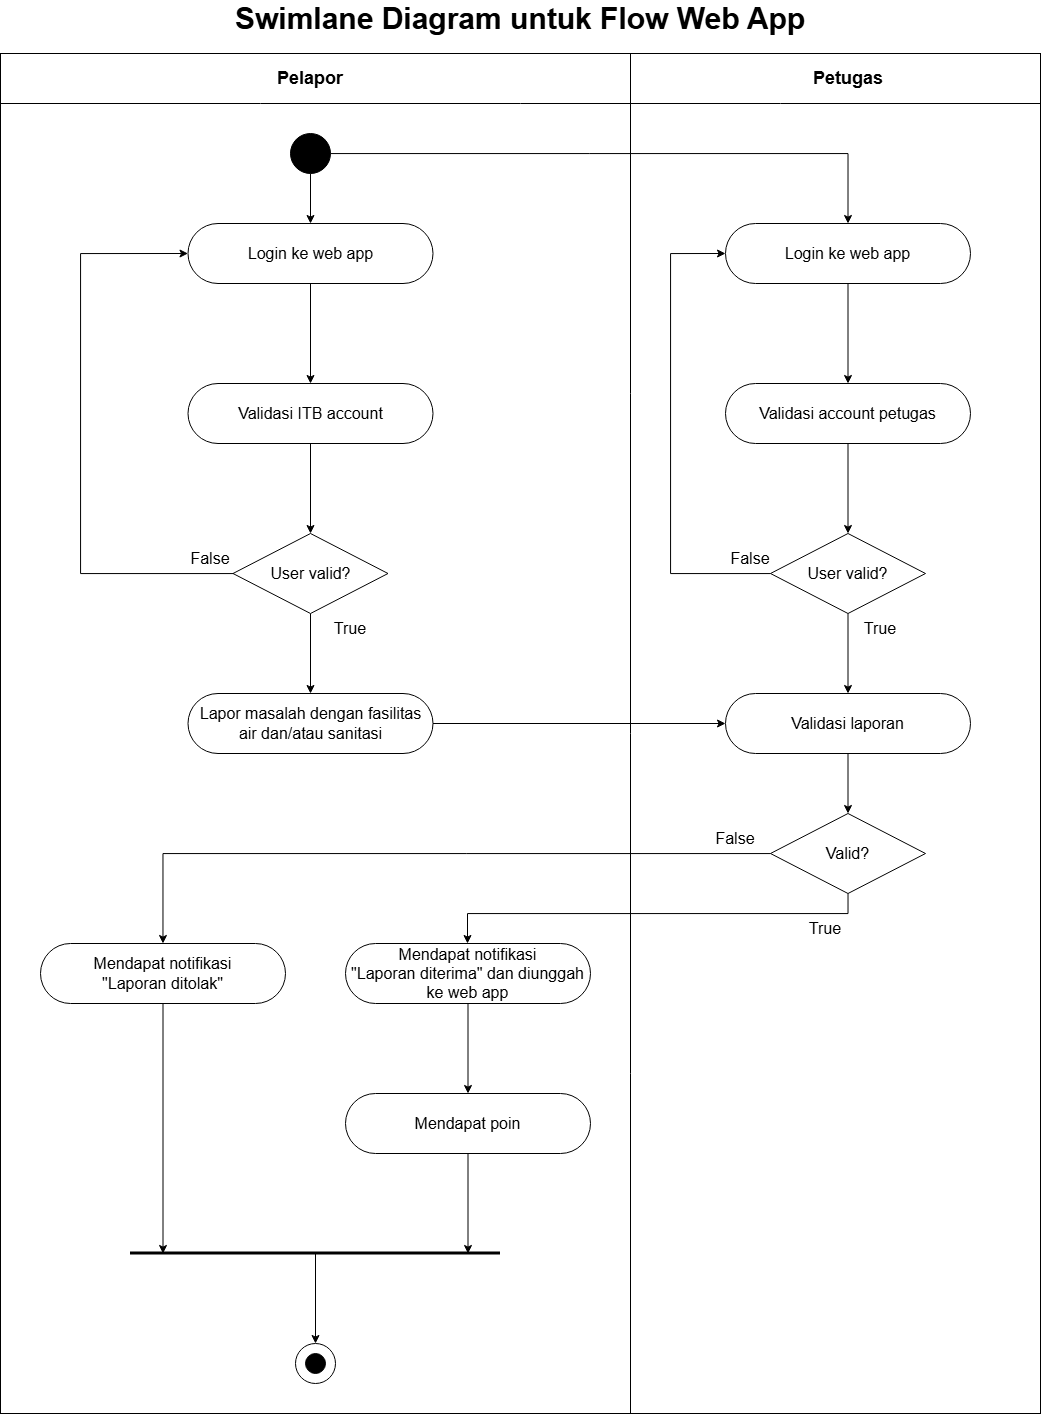

The diagram above was exported from draw.io. Its source (the exported page's mxGraphModel, read from the mxfile embedded in the PNG):
<mxGraphModel dx="1373" dy="749" grid="1" gridSize="10" guides="1" tooltips="1" connect="1" arrows="1" fold="1" page="1" pageScale="1" pageWidth="850" pageHeight="1100" math="0" shadow="0">
  <root>
    <mxCell id="0" />
    <mxCell id="1" parent="0" />
    <mxCell id="Wb04_86eknDpR2tSwJ5U-4" parent="1" style="shape=internalStorage;whiteSpace=wrap;html=1;backgroundOutline=1;dx=630;dy=50;movable=1;resizable=1;rotatable=1;deletable=1;editable=1;locked=0;connectable=1;" value="" vertex="1">
      <mxGeometry height="1360" width="1040" x="40" y="80" as="geometry" />
    </mxCell>
    <mxCell id="Wb04_86eknDpR2tSwJ5U-17" parent="1" style="ellipse;whiteSpace=wrap;html=1;aspect=fixed;" value="" vertex="1">
      <mxGeometry height="40" width="40" x="335" y="1370" as="geometry" />
    </mxCell>
    <mxCell id="Wb04_86eknDpR2tSwJ5U-5" parent="1" style="text;html=1;whiteSpace=wrap;strokeColor=none;fillColor=none;align=center;verticalAlign=middle;rounded=0;fontSize=18;fontStyle=1" value="Pelapor" vertex="1">
      <mxGeometry height="30" width="60" x="320" y="90" as="geometry" />
    </mxCell>
    <mxCell id="Wb04_86eknDpR2tSwJ5U-7" parent="1" style="text;html=1;whiteSpace=wrap;strokeColor=none;fillColor=none;align=center;verticalAlign=middle;rounded=0;fontSize=18;fontStyle=1" value="Petugas" vertex="1">
      <mxGeometry height="30" width="60" x="857.5" y="90" as="geometry" />
    </mxCell>
    <mxCell id="Wb04_86eknDpR2tSwJ5U-46" edge="1" parent="1" source="Wb04_86eknDpR2tSwJ5U-8" style="edgeStyle=orthogonalEdgeStyle;rounded=0;orthogonalLoop=1;jettySize=auto;html=1;entryX=0.5;entryY=0;entryDx=0;entryDy=0;" target="Wb04_86eknDpR2tSwJ5U-39">
      <mxGeometry relative="1" as="geometry" />
    </mxCell>
    <mxCell id="Wb04_86eknDpR2tSwJ5U-53" edge="1" parent="1" source="Wb04_86eknDpR2tSwJ5U-8" style="edgeStyle=orthogonalEdgeStyle;rounded=0;orthogonalLoop=1;jettySize=auto;html=1;entryX=0.5;entryY=0;entryDx=0;entryDy=0;" target="Wb04_86eknDpR2tSwJ5U-40">
      <mxGeometry relative="1" as="geometry" />
    </mxCell>
    <mxCell id="Wb04_86eknDpR2tSwJ5U-8" parent="1" style="ellipse;whiteSpace=wrap;html=1;aspect=fixed;fillColor=light-dark(#000000,#000000);fillStyle=solid;gradientColor=none;strokeColor=light-dark(#000000,#000000);" value="" vertex="1">
      <mxGeometry height="40" width="40" x="330" y="160" as="geometry" />
    </mxCell>
    <mxCell id="Wb04_86eknDpR2tSwJ5U-19" edge="1" parent="1" source="Wb04_86eknDpR2tSwJ5U-9" style="edgeStyle=orthogonalEdgeStyle;rounded=0;orthogonalLoop=1;jettySize=auto;html=1;" target="Wb04_86eknDpR2tSwJ5U-10">
      <mxGeometry relative="1" as="geometry" />
    </mxCell>
    <mxCell id="Wb04_86eknDpR2tSwJ5U-9" parent="1" style="rounded=1;whiteSpace=wrap;html=1;perimeterSpacing=0;arcSize=50;" value="&lt;font style=&quot;font-size: 16px;&quot;&gt;Lapor masalah dengan fasilitas air dan/atau sanitasi&lt;/font&gt;" vertex="1">
      <mxGeometry height="60" width="245" x="227.5" y="720" as="geometry" />
    </mxCell>
    <mxCell id="Wb04_86eknDpR2tSwJ5U-20" edge="1" parent="1" source="Wb04_86eknDpR2tSwJ5U-10" style="edgeStyle=orthogonalEdgeStyle;rounded=0;orthogonalLoop=1;jettySize=auto;html=1;" target="Wb04_86eknDpR2tSwJ5U-11">
      <mxGeometry relative="1" as="geometry" />
    </mxCell>
    <mxCell id="Wb04_86eknDpR2tSwJ5U-10" parent="1" style="rounded=1;whiteSpace=wrap;html=1;perimeterSpacing=0;arcSize=50;" value="&lt;font style=&quot;font-size: 16px;&quot;&gt;Validasi laporan&lt;/font&gt;" vertex="1">
      <mxGeometry height="60" width="245" x="765" y="720" as="geometry" />
    </mxCell>
    <mxCell id="Wb04_86eknDpR2tSwJ5U-21" edge="1" parent="1" source="Wb04_86eknDpR2tSwJ5U-11" style="edgeStyle=orthogonalEdgeStyle;rounded=0;orthogonalLoop=1;jettySize=auto;html=1;" target="Wb04_86eknDpR2tSwJ5U-13">
      <mxGeometry relative="1" as="geometry" />
    </mxCell>
    <mxCell id="Wb04_86eknDpR2tSwJ5U-22" edge="1" parent="1" source="Wb04_86eknDpR2tSwJ5U-11" style="edgeStyle=orthogonalEdgeStyle;rounded=0;orthogonalLoop=1;jettySize=auto;html=1;" target="Wb04_86eknDpR2tSwJ5U-12">
      <mxGeometry relative="1" as="geometry">
        <Array as="points">
          <mxPoint x="888" y="940" />
          <mxPoint x="507" y="940" />
        </Array>
      </mxGeometry>
    </mxCell>
    <mxCell id="Wb04_86eknDpR2tSwJ5U-11" parent="1" style="rhombus;whiteSpace=wrap;html=1;" value="&lt;font style=&quot;font-size: 16px;&quot;&gt;Valid?&lt;/font&gt;" vertex="1">
      <mxGeometry height="80" width="155" x="810" y="840" as="geometry" />
    </mxCell>
    <mxCell id="Wb04_86eknDpR2tSwJ5U-23" edge="1" parent="1" source="Wb04_86eknDpR2tSwJ5U-12" style="edgeStyle=orthogonalEdgeStyle;rounded=0;orthogonalLoop=1;jettySize=auto;html=1;" target="Wb04_86eknDpR2tSwJ5U-14">
      <mxGeometry relative="1" as="geometry" />
    </mxCell>
    <mxCell id="Wb04_86eknDpR2tSwJ5U-12" parent="1" style="rounded=1;whiteSpace=wrap;html=1;perimeterSpacing=0;arcSize=50;" value="&lt;font style=&quot;font-size: 16px;&quot;&gt;Mendapat notifikasi &lt;br&gt;&quot;Laporan diterima&quot; dan diunggah ke web app&lt;/font&gt;" vertex="1">
      <mxGeometry height="60" width="245" x="385" y="970" as="geometry" />
    </mxCell>
    <mxCell id="Wb04_86eknDpR2tSwJ5U-35" edge="1" parent="1" source="Wb04_86eknDpR2tSwJ5U-13" style="edgeStyle=orthogonalEdgeStyle;rounded=0;orthogonalLoop=1;jettySize=auto;html=1;">
      <mxGeometry relative="1" as="geometry">
        <mxPoint x="202.5" y="1280" as="targetPoint" />
      </mxGeometry>
    </mxCell>
    <mxCell id="Wb04_86eknDpR2tSwJ5U-13" parent="1" style="rounded=1;whiteSpace=wrap;html=1;perimeterSpacing=0;arcSize=50;" value="&lt;span style=&quot;font-size: 16px;&quot;&gt;Mendapat notifikasi&lt;br&gt;&quot;Laporan ditolak&quot;&lt;/span&gt;" vertex="1">
      <mxGeometry height="60" width="245" x="80" y="970" as="geometry" />
    </mxCell>
    <mxCell id="Wb04_86eknDpR2tSwJ5U-34" edge="1" parent="1" source="Wb04_86eknDpR2tSwJ5U-14" style="edgeStyle=orthogonalEdgeStyle;rounded=0;orthogonalLoop=1;jettySize=auto;html=1;">
      <mxGeometry relative="1" as="geometry">
        <mxPoint x="507.5" y="1280" as="targetPoint" />
      </mxGeometry>
    </mxCell>
    <mxCell id="Wb04_86eknDpR2tSwJ5U-14" parent="1" style="rounded=1;whiteSpace=wrap;html=1;perimeterSpacing=0;arcSize=50;" value="&lt;span style=&quot;font-size: 16px;&quot;&gt;Mendapat poin&lt;/span&gt;" vertex="1">
      <mxGeometry height="60" width="245" x="385" y="1120" as="geometry" />
    </mxCell>
    <mxCell id="Wb04_86eknDpR2tSwJ5U-16" parent="1" style="ellipse;whiteSpace=wrap;html=1;aspect=fixed;fillColor=light-dark(#000000,#000000);fillStyle=solid;gradientColor=none;strokeColor=light-dark(#000000,#000000);" value="" vertex="1">
      <mxGeometry height="20" width="20" x="345" y="1380" as="geometry" />
    </mxCell>
    <mxCell id="Wb04_86eknDpR2tSwJ5U-29" parent="1" style="text;html=1;whiteSpace=wrap;strokeColor=none;fillColor=none;align=center;verticalAlign=middle;rounded=0;" value="&lt;font style=&quot;font-size: 16px;&quot;&gt;True&lt;/font&gt;" vertex="1">
      <mxGeometry height="30" width="60" x="835" y="940" as="geometry" />
    </mxCell>
    <mxCell id="Wb04_86eknDpR2tSwJ5U-30" parent="1" style="text;html=1;whiteSpace=wrap;strokeColor=none;fillColor=none;align=center;verticalAlign=middle;rounded=0;" value="&lt;font style=&quot;font-size: 16px;&quot;&gt;False&lt;/font&gt;" vertex="1">
      <mxGeometry height="30" width="60" x="745" y="850" as="geometry" />
    </mxCell>
    <mxCell id="Wb04_86eknDpR2tSwJ5U-32" edge="1" parent="1" style="shape=link;html=1;rounded=0;width=-2;strokeWidth=3;" value="">
      <mxGeometry relative="1" width="100" as="geometry">
        <mxPoint x="170" y="1280" as="sourcePoint" />
        <mxPoint x="540" y="1280" as="targetPoint" />
      </mxGeometry>
    </mxCell>
    <mxCell id="Wb04_86eknDpR2tSwJ5U-33" edge="1" parent="1" style="endArrow=classic;html=1;rounded=0;entryX=0.5;entryY=0;entryDx=0;entryDy=0;" target="Wb04_86eknDpR2tSwJ5U-17" value="">
      <mxGeometry height="50" relative="1" width="50" as="geometry">
        <mxPoint x="355" y="1280" as="sourcePoint" />
        <mxPoint x="415" y="1290" as="targetPoint" />
      </mxGeometry>
    </mxCell>
    <mxCell id="Wb04_86eknDpR2tSwJ5U-36" parent="1" style="text;html=1;whiteSpace=wrap;strokeColor=none;fillColor=none;align=center;verticalAlign=middle;rounded=0;fontSize=18;fontStyle=1" value="&lt;font style=&quot;font-size: 30px;&quot;&gt;Swimlane Diagram untuk Flow Web App&lt;/font&gt;" vertex="1">
      <mxGeometry height="30" width="620" x="250" y="30" as="geometry" />
    </mxCell>
    <mxCell id="Wb04_86eknDpR2tSwJ5U-47" edge="1" parent="1" source="Wb04_86eknDpR2tSwJ5U-39" style="edgeStyle=orthogonalEdgeStyle;rounded=0;orthogonalLoop=1;jettySize=auto;html=1;entryX=0.5;entryY=0;entryDx=0;entryDy=0;" target="Wb04_86eknDpR2tSwJ5U-41">
      <mxGeometry relative="1" as="geometry" />
    </mxCell>
    <mxCell id="Wb04_86eknDpR2tSwJ5U-39" parent="1" style="rounded=1;whiteSpace=wrap;html=1;perimeterSpacing=0;arcSize=50;" value="&lt;span style=&quot;font-size: 16px;&quot;&gt;Login ke web app&lt;/span&gt;" vertex="1">
      <mxGeometry height="60" width="245" x="227.5" y="250" as="geometry" />
    </mxCell>
    <mxCell id="Wb04_86eknDpR2tSwJ5U-51" edge="1" parent="1" source="Wb04_86eknDpR2tSwJ5U-40" style="edgeStyle=orthogonalEdgeStyle;rounded=0;orthogonalLoop=1;jettySize=auto;html=1;entryX=0.5;entryY=0;entryDx=0;entryDy=0;" target="Wb04_86eknDpR2tSwJ5U-42">
      <mxGeometry relative="1" as="geometry" />
    </mxCell>
    <mxCell id="Wb04_86eknDpR2tSwJ5U-40" parent="1" style="rounded=1;whiteSpace=wrap;html=1;perimeterSpacing=0;arcSize=50;" value="&lt;span style=&quot;font-size: 16px;&quot;&gt;Login ke web app&lt;/span&gt;" vertex="1">
      <mxGeometry height="60" width="245" x="765" y="250" as="geometry" />
    </mxCell>
    <mxCell id="Wb04_86eknDpR2tSwJ5U-48" edge="1" parent="1" source="Wb04_86eknDpR2tSwJ5U-41" style="edgeStyle=orthogonalEdgeStyle;rounded=0;orthogonalLoop=1;jettySize=auto;html=1;">
      <mxGeometry relative="1" as="geometry">
        <mxPoint x="350.0000000000002" y="560.0000000000002" as="targetPoint" />
      </mxGeometry>
    </mxCell>
    <mxCell id="Wb04_86eknDpR2tSwJ5U-41" parent="1" style="rounded=1;whiteSpace=wrap;html=1;perimeterSpacing=0;arcSize=50;" value="&lt;span style=&quot;font-size: 16px;&quot;&gt;Validasi ITB account&lt;/span&gt;" vertex="1">
      <mxGeometry height="60" width="245" x="227.5" y="410" as="geometry" />
    </mxCell>
    <mxCell id="Wb04_86eknDpR2tSwJ5U-52" edge="1" parent="1" source="Wb04_86eknDpR2tSwJ5U-42" style="edgeStyle=orthogonalEdgeStyle;rounded=0;orthogonalLoop=1;jettySize=auto;html=1;">
      <mxGeometry relative="1" as="geometry">
        <mxPoint x="887.4999999999998" y="560" as="targetPoint" />
      </mxGeometry>
    </mxCell>
    <mxCell id="Wb04_86eknDpR2tSwJ5U-42" parent="1" style="rounded=1;whiteSpace=wrap;html=1;perimeterSpacing=0;arcSize=50;" value="&lt;span style=&quot;font-size: 16px;&quot;&gt;Validasi account petugas&lt;/span&gt;" vertex="1">
      <mxGeometry height="60" width="245" x="765" y="410" as="geometry" />
    </mxCell>
    <mxCell id="Wb04_86eknDpR2tSwJ5U-50" edge="1" parent="1" source="Wb04_86eknDpR2tSwJ5U-43" style="edgeStyle=orthogonalEdgeStyle;rounded=0;orthogonalLoop=1;jettySize=auto;html=1;entryX=0.5;entryY=0;entryDx=0;entryDy=0;" target="Wb04_86eknDpR2tSwJ5U-10">
      <mxGeometry relative="1" as="geometry" />
    </mxCell>
    <mxCell id="Wb04_86eknDpR2tSwJ5U-55" edge="1" parent="1" source="Wb04_86eknDpR2tSwJ5U-43" style="edgeStyle=orthogonalEdgeStyle;rounded=0;orthogonalLoop=1;jettySize=auto;html=1;entryX=0;entryY=0.5;entryDx=0;entryDy=0;" target="Wb04_86eknDpR2tSwJ5U-40">
      <mxGeometry relative="1" as="geometry">
        <Array as="points">
          <mxPoint x="710" y="600" />
          <mxPoint x="710" y="280" />
        </Array>
      </mxGeometry>
    </mxCell>
    <mxCell id="Wb04_86eknDpR2tSwJ5U-43" parent="1" style="rhombus;whiteSpace=wrap;html=1;" value="&lt;font style=&quot;font-size: 16px;&quot;&gt;User valid?&lt;/font&gt;" vertex="1">
      <mxGeometry height="80" width="155" x="810" y="560" as="geometry" />
    </mxCell>
    <mxCell id="Wb04_86eknDpR2tSwJ5U-49" edge="1" parent="1" source="Wb04_86eknDpR2tSwJ5U-44" style="edgeStyle=orthogonalEdgeStyle;rounded=0;orthogonalLoop=1;jettySize=auto;html=1;entryX=0.5;entryY=0;entryDx=0;entryDy=0;" target="Wb04_86eknDpR2tSwJ5U-9">
      <mxGeometry relative="1" as="geometry" />
    </mxCell>
    <mxCell id="Wb04_86eknDpR2tSwJ5U-56" edge="1" parent="1" source="Wb04_86eknDpR2tSwJ5U-44" style="edgeStyle=orthogonalEdgeStyle;rounded=0;orthogonalLoop=1;jettySize=auto;html=1;entryX=0;entryY=0.5;entryDx=0;entryDy=0;" target="Wb04_86eknDpR2tSwJ5U-39">
      <mxGeometry relative="1" as="geometry">
        <Array as="points">
          <mxPoint x="120" y="600" />
          <mxPoint x="120" y="280" />
        </Array>
      </mxGeometry>
    </mxCell>
    <mxCell id="Wb04_86eknDpR2tSwJ5U-44" parent="1" style="rhombus;whiteSpace=wrap;html=1;" value="&lt;font style=&quot;font-size: 16px;&quot;&gt;User valid?&lt;/font&gt;" vertex="1">
      <mxGeometry height="80" width="155" x="272.5" y="560" as="geometry" />
    </mxCell>
    <mxCell id="Wb04_86eknDpR2tSwJ5U-57" parent="1" style="text;html=1;whiteSpace=wrap;strokeColor=none;fillColor=none;align=center;verticalAlign=middle;rounded=0;" value="&lt;font style=&quot;font-size: 16px;&quot;&gt;True&lt;/font&gt;" vertex="1">
      <mxGeometry height="30" width="60" x="890" y="640" as="geometry" />
    </mxCell>
    <mxCell id="Wb04_86eknDpR2tSwJ5U-58" parent="1" style="text;html=1;whiteSpace=wrap;strokeColor=none;fillColor=none;align=center;verticalAlign=middle;rounded=0;" value="&lt;font style=&quot;font-size: 16px;&quot;&gt;True&lt;/font&gt;" vertex="1">
      <mxGeometry height="30" width="60" x="360" y="640" as="geometry" />
    </mxCell>
    <mxCell id="Wb04_86eknDpR2tSwJ5U-59" parent="1" style="text;html=1;whiteSpace=wrap;strokeColor=none;fillColor=none;align=center;verticalAlign=middle;rounded=0;" value="&lt;font style=&quot;font-size: 16px;&quot;&gt;False&lt;/font&gt;" vertex="1">
      <mxGeometry height="30" width="60" x="760" y="570" as="geometry" />
    </mxCell>
    <mxCell id="Wb04_86eknDpR2tSwJ5U-60" parent="1" style="text;html=1;whiteSpace=wrap;strokeColor=none;fillColor=none;align=center;verticalAlign=middle;rounded=0;" value="&lt;font style=&quot;font-size: 16px;&quot;&gt;False&lt;/font&gt;" vertex="1">
      <mxGeometry height="30" width="60" x="220" y="570" as="geometry" />
    </mxCell>
  </root>
</mxGraphModel>